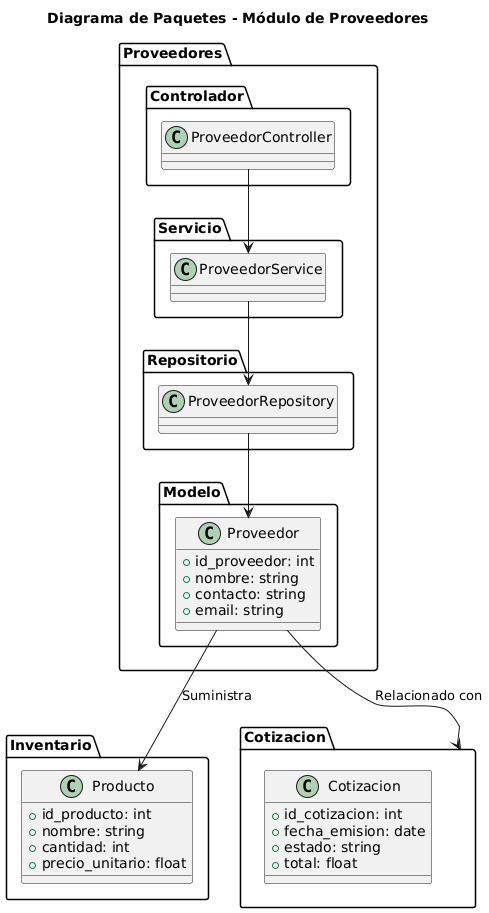

The diagram above was rendered by PlantUML. Its source (embedded in the PNG):
@startuml
title Diagrama de Paquetes - Módulo de Proveedores

package "Proveedores" {
    package "Controlador" {
        class ProveedorController
    }

    package "Servicio" {
        class ProveedorService
    }

    package "Repositorio" {
        class ProveedorRepository
    }

    package "Modelo" {
        class Proveedor {
            +id_proveedor: int
            +nombre: string
            +contacto: string
            +email: string
        }
    }
}

package "Inventario" {
    class Producto {
        +id_producto: int
        +nombre: string
        +cantidad: int
        +precio_unitario: float
    }
}

package "Cotizacion" {
    class Cotizacion {
        +id_cotizacion: int
        +fecha_emision: date
        +estado: string
        +total: float
    }
}

ProveedorController --> ProveedorService
ProveedorService --> ProveedorRepository
ProveedorRepository --> Proveedor
Proveedor --> Producto : Suministra
Proveedor --> Cotizacion : Relacionado con
@enduml